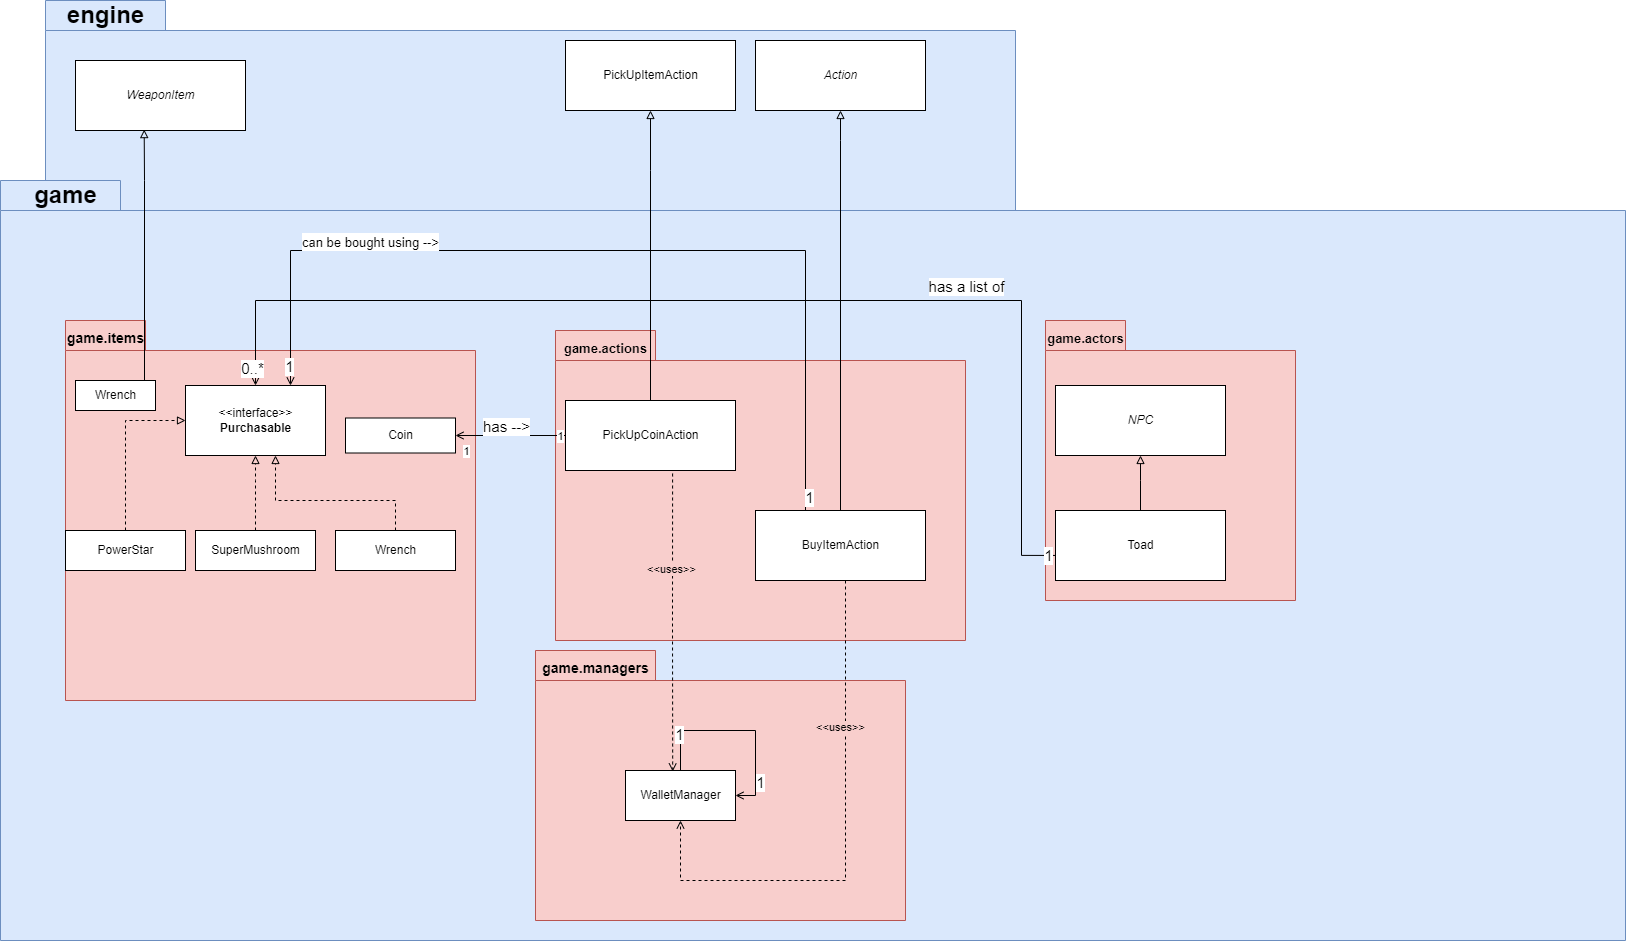

The diagram above was exported from draw.io. Its source (the exported page's mxGraphModel, read from the mxfile embedded in the PNG):
<mxGraphModel dx="2468" dy="885" grid="1" gridSize="10" guides="1" tooltips="1" connect="1" arrows="1" fold="1" page="1" pageScale="1" pageWidth="827" pageHeight="1169" math="0" shadow="0">
  <root>
    <mxCell id="0" />
    <mxCell id="1" parent="0" />
    <mxCell id="i43hTrtua0hH4RwefnVX-7" value="" style="shape=folder;fontStyle=1;spacingTop=10;tabWidth=120;tabHeight=30;tabPosition=left;html=1;fillColor=#dae8fc;strokeColor=#6c8ebf;" parent="1" vertex="1">
      <mxGeometry x="30" y="250" width="970" height="210" as="geometry" />
    </mxCell>
    <mxCell id="i43hTrtua0hH4RwefnVX-1" value="" style="shape=folder;fontStyle=1;spacingTop=10;tabWidth=120;tabHeight=30;tabPosition=left;html=1;fillColor=#dae8fc;strokeColor=#6c8ebf;" parent="1" vertex="1">
      <mxGeometry x="-15" y="430" width="1625" height="760" as="geometry" />
    </mxCell>
    <mxCell id="i43hTrtua0hH4RwefnVX-4" value="" style="shape=folder;fontStyle=1;spacingTop=10;tabWidth=80;tabHeight=30;tabPosition=left;html=1;fillColor=#f8cecc;strokeColor=#b85450;" parent="1" vertex="1">
      <mxGeometry x="50" y="570" width="410" height="380" as="geometry" />
    </mxCell>
    <mxCell id="i43hTrtua0hH4RwefnVX-2" value="game" style="text;strokeColor=none;fillColor=none;html=1;fontSize=24;fontStyle=1;verticalAlign=middle;align=center;" parent="1" vertex="1">
      <mxGeometry x="-10" y="430" width="120" height="30" as="geometry" />
    </mxCell>
    <mxCell id="i43hTrtua0hH4RwefnVX-5" value="&lt;font style=&quot;font-size: 14px&quot;&gt;game.items&lt;/font&gt;" style="text;strokeColor=none;fillColor=none;html=1;fontSize=24;fontStyle=1;verticalAlign=middle;align=center;" parent="1" vertex="1">
      <mxGeometry x="30" y="570" width="120" height="30" as="geometry" />
    </mxCell>
    <mxCell id="i43hTrtua0hH4RwefnVX-8" value="engine" style="text;strokeColor=none;fillColor=none;html=1;fontSize=24;fontStyle=1;verticalAlign=middle;align=center;" parent="1" vertex="1">
      <mxGeometry x="30" y="250" width="120" height="30" as="geometry" />
    </mxCell>
    <mxCell id="MrsWHeAj9BduAwFFd_29-4" value="" style="shape=folder;fontStyle=1;spacingTop=10;tabWidth=100;tabHeight=30;tabPosition=left;html=1;fillColor=#f8cecc;strokeColor=#b85450;" parent="1" vertex="1">
      <mxGeometry x="540" y="580" width="410" height="310" as="geometry" />
    </mxCell>
    <mxCell id="MrsWHeAj9BduAwFFd_29-5" value="&lt;font style=&quot;font-size: 13px&quot;&gt;game.actions&lt;/font&gt;" style="text;strokeColor=none;fillColor=none;html=1;fontSize=24;fontStyle=1;verticalAlign=middle;align=center;" parent="1" vertex="1">
      <mxGeometry x="530" y="580" width="120" height="30" as="geometry" />
    </mxCell>
    <mxCell id="MrsWHeAj9BduAwFFd_29-7" value="&lt;i&gt;Action&lt;/i&gt;" style="html=1;" parent="1" vertex="1">
      <mxGeometry x="740" y="290" width="170" height="70" as="geometry" />
    </mxCell>
    <mxCell id="wFLRJprpQHyPGRCy-drW-1" value="Coin" style="html=1;" parent="1" vertex="1">
      <mxGeometry x="330" y="667.5" width="110" height="35" as="geometry" />
    </mxCell>
    <mxCell id="bJRN9SNMAbC33uXG2rwS-3" value="" style="shape=folder;fontStyle=1;spacingTop=10;tabWidth=120;tabHeight=30;tabPosition=left;html=1;fillColor=#f8cecc;strokeColor=#b85450;" parent="1" vertex="1">
      <mxGeometry x="520" y="900" width="370" height="270" as="geometry" />
    </mxCell>
    <mxCell id="bJRN9SNMAbC33uXG2rwS-4" value="&lt;font style=&quot;font-size: 14px&quot;&gt;game.managers&lt;/font&gt;" style="text;strokeColor=none;fillColor=none;html=1;fontSize=24;fontStyle=1;verticalAlign=middle;align=center;" parent="1" vertex="1">
      <mxGeometry x="520" y="900" width="120" height="30" as="geometry" />
    </mxCell>
    <mxCell id="bJRN9SNMAbC33uXG2rwS-7" value="WalletManager" style="html=1;" parent="1" vertex="1">
      <mxGeometry x="610" y="1020" width="110" height="50" as="geometry" />
    </mxCell>
    <mxCell id="MKiXFAVqGzclnDM5UixA-2" style="edgeStyle=orthogonalEdgeStyle;rounded=0;orthogonalLoop=1;jettySize=auto;html=1;entryX=1;entryY=0.5;entryDx=0;entryDy=0;endArrow=open;endFill=0;" parent="1" source="bJRN9SNMAbC33uXG2rwS-7" target="bJRN9SNMAbC33uXG2rwS-7" edge="1">
      <mxGeometry relative="1" as="geometry">
        <Array as="points">
          <mxPoint x="665" y="980" />
          <mxPoint x="740" y="980" />
          <mxPoint x="740" y="1045" />
        </Array>
      </mxGeometry>
    </mxCell>
    <mxCell id="MKiXFAVqGzclnDM5UixA-53" value="1" style="edgeLabel;html=1;align=center;verticalAlign=middle;resizable=0;points=[];fontSize=15;" parent="MKiXFAVqGzclnDM5UixA-2" vertex="1" connectable="0">
      <mxGeometry x="-0.6307" y="2" relative="1" as="geometry">
        <mxPoint as="offset" />
      </mxGeometry>
    </mxCell>
    <mxCell id="MKiXFAVqGzclnDM5UixA-54" value="1" style="edgeLabel;html=1;align=center;verticalAlign=middle;resizable=0;points=[];fontSize=15;" parent="MKiXFAVqGzclnDM5UixA-2" vertex="1" connectable="0">
      <mxGeometry x="0.6631" y="4" relative="1" as="geometry">
        <mxPoint as="offset" />
      </mxGeometry>
    </mxCell>
    <mxCell id="MKiXFAVqGzclnDM5UixA-4" style="edgeStyle=orthogonalEdgeStyle;rounded=0;orthogonalLoop=1;jettySize=auto;html=1;endArrow=block;endFill=0;entryX=0.5;entryY=1;entryDx=0;entryDy=0;" parent="1" source="MKiXFAVqGzclnDM5UixA-3" target="xeeY8iuXDzuipPmBEzt8-1" edge="1">
      <mxGeometry relative="1" as="geometry">
        <mxPoint x="660" y="420" as="targetPoint" />
        <Array as="points">
          <mxPoint x="635" y="420" />
          <mxPoint x="635" y="420" />
        </Array>
      </mxGeometry>
    </mxCell>
    <mxCell id="MKiXFAVqGzclnDM5UixA-6" style="edgeStyle=orthogonalEdgeStyle;rounded=0;orthogonalLoop=1;jettySize=auto;html=1;entryX=1;entryY=0.5;entryDx=0;entryDy=0;endArrow=open;endFill=0;exitX=0;exitY=0.5;exitDx=0;exitDy=0;" parent="1" source="MKiXFAVqGzclnDM5UixA-3" target="wFLRJprpQHyPGRCy-drW-1" edge="1">
      <mxGeometry relative="1" as="geometry" />
    </mxCell>
    <mxCell id="MKiXFAVqGzclnDM5UixA-8" value="1" style="edgeLabel;html=1;align=center;verticalAlign=middle;resizable=0;points=[];" parent="MKiXFAVqGzclnDM5UixA-6" vertex="1" connectable="0">
      <mxGeometry x="0.9141" y="2" relative="1" as="geometry">
        <mxPoint x="5" y="13" as="offset" />
      </mxGeometry>
    </mxCell>
    <mxCell id="MKiXFAVqGzclnDM5UixA-10" value="1" style="edgeLabel;html=1;align=center;verticalAlign=middle;resizable=0;points=[];" parent="MKiXFAVqGzclnDM5UixA-6" vertex="1" connectable="0">
      <mxGeometry x="-0.8859" relative="1" as="geometry">
        <mxPoint as="offset" />
      </mxGeometry>
    </mxCell>
    <mxCell id="MKiXFAVqGzclnDM5UixA-35" value="has --&amp;gt;" style="edgeLabel;html=1;align=center;verticalAlign=middle;resizable=0;points=[];fontSize=15;" parent="MKiXFAVqGzclnDM5UixA-6" vertex="1" connectable="0">
      <mxGeometry x="0.102" y="-1" relative="1" as="geometry">
        <mxPoint x="1" y="-9" as="offset" />
      </mxGeometry>
    </mxCell>
    <mxCell id="MKiXFAVqGzclnDM5UixA-3" value="PickUpCoinAction" style="html=1;" parent="1" vertex="1">
      <mxGeometry x="550" y="650" width="170" height="70" as="geometry" />
    </mxCell>
    <mxCell id="MKiXFAVqGzclnDM5UixA-14" style="edgeStyle=orthogonalEdgeStyle;rounded=0;orthogonalLoop=1;jettySize=auto;html=1;fontSize=15;endArrow=block;endFill=0;entryX=0.5;entryY=1;entryDx=0;entryDy=0;" parent="1" source="MKiXFAVqGzclnDM5UixA-13" target="MrsWHeAj9BduAwFFd_29-7" edge="1">
      <mxGeometry relative="1" as="geometry">
        <Array as="points">
          <mxPoint x="825" y="390" />
          <mxPoint x="825" y="390" />
        </Array>
        <mxPoint x="495" y="380" as="targetPoint" />
      </mxGeometry>
    </mxCell>
    <mxCell id="MKiXFAVqGzclnDM5UixA-49" style="edgeStyle=orthogonalEdgeStyle;rounded=0;orthogonalLoop=1;jettySize=auto;html=1;entryX=0.75;entryY=0;entryDx=0;entryDy=0;fontSize=15;endArrow=open;endFill=0;" parent="1" source="MKiXFAVqGzclnDM5UixA-13" target="51p5iK2lVeK_NO_CAoD5-1" edge="1">
      <mxGeometry relative="1" as="geometry">
        <Array as="points">
          <mxPoint x="790" y="500" />
          <mxPoint x="275" y="500" />
        </Array>
        <mxPoint x="278.75" y="600" as="targetPoint" />
      </mxGeometry>
    </mxCell>
    <mxCell id="MKiXFAVqGzclnDM5UixA-50" value="1" style="edgeLabel;html=1;align=center;verticalAlign=middle;resizable=0;points=[];fontSize=15;" parent="MKiXFAVqGzclnDM5UixA-49" vertex="1" connectable="0">
      <mxGeometry x="0.9558" y="-2" relative="1" as="geometry">
        <mxPoint as="offset" />
      </mxGeometry>
    </mxCell>
    <mxCell id="MKiXFAVqGzclnDM5UixA-51" value="1" style="edgeLabel;html=1;align=center;verticalAlign=middle;resizable=0;points=[];fontSize=15;" parent="MKiXFAVqGzclnDM5UixA-49" vertex="1" connectable="0">
      <mxGeometry x="-0.9693" y="-3" relative="1" as="geometry">
        <mxPoint as="offset" />
      </mxGeometry>
    </mxCell>
    <mxCell id="MKiXFAVqGzclnDM5UixA-52" value="&lt;font style=&quot;font-size: 13px&quot;&gt;can be bought using --&amp;gt;&lt;/font&gt;" style="edgeLabel;html=1;align=center;verticalAlign=middle;resizable=0;points=[];fontSize=15;" parent="MKiXFAVqGzclnDM5UixA-49" vertex="1" connectable="0">
      <mxGeometry x="0.5818" y="-2" relative="1" as="geometry">
        <mxPoint x="24" y="-8" as="offset" />
      </mxGeometry>
    </mxCell>
    <mxCell id="MKiXFAVqGzclnDM5UixA-13" value="BuyItemAction" style="html=1;" parent="1" vertex="1">
      <mxGeometry x="740" y="760" width="170" height="70" as="geometry" />
    </mxCell>
    <mxCell id="MwR2_wkTaYPsnQlkHpvk-3" style="edgeStyle=orthogonalEdgeStyle;rounded=0;orthogonalLoop=1;jettySize=auto;html=1;endArrow=block;endFill=0;entryX=0.404;entryY=0.987;entryDx=0;entryDy=0;entryPerimeter=0;" parent="1" source="MKiXFAVqGzclnDM5UixA-22" target="MwR2_wkTaYPsnQlkHpvk-2" edge="1">
      <mxGeometry relative="1" as="geometry">
        <mxPoint x="330" y="380" as="targetPoint" />
        <Array as="points">
          <mxPoint x="129" y="430" />
          <mxPoint x="129" y="430" />
        </Array>
      </mxGeometry>
    </mxCell>
    <mxCell id="MKiXFAVqGzclnDM5UixA-22" value="Wrench" style="html=1;" parent="1" vertex="1">
      <mxGeometry x="60" y="630" width="80" height="30" as="geometry" />
    </mxCell>
    <mxCell id="MKiXFAVqGzclnDM5UixA-24" value="" style="shape=folder;fontStyle=1;spacingTop=10;tabWidth=80;tabHeight=30;tabPosition=left;html=1;fontSize=15;fillColor=#f8cecc;strokeColor=#b85450;" parent="1" vertex="1">
      <mxGeometry x="1030" y="570" width="250" height="280" as="geometry" />
    </mxCell>
    <mxCell id="MKiXFAVqGzclnDM5UixA-25" value="&lt;font style=&quot;font-size: 13px&quot;&gt;game.actors&lt;/font&gt;" style="text;strokeColor=none;fillColor=none;html=1;fontSize=24;fontStyle=1;verticalAlign=middle;align=center;" parent="1" vertex="1">
      <mxGeometry x="1010" y="570" width="120" height="30" as="geometry" />
    </mxCell>
    <mxCell id="MKiXFAVqGzclnDM5UixA-37" style="edgeStyle=orthogonalEdgeStyle;rounded=0;orthogonalLoop=1;jettySize=auto;html=1;entryX=0.5;entryY=0;entryDx=0;entryDy=0;fontSize=15;endArrow=open;endFill=0;" parent="1" target="51p5iK2lVeK_NO_CAoD5-1" edge="1">
      <mxGeometry relative="1" as="geometry">
        <Array as="points">
          <mxPoint x="1006" y="805" />
          <mxPoint x="1006" y="550" />
          <mxPoint x="240" y="550" />
        </Array>
        <mxPoint x="240.00000000000014" y="607.3000000000002" as="targetPoint" />
        <mxPoint x="1045.91" y="804.94" as="sourcePoint" />
      </mxGeometry>
    </mxCell>
    <mxCell id="MKiXFAVqGzclnDM5UixA-39" value="1" style="edgeLabel;html=1;align=center;verticalAlign=middle;resizable=0;points=[];fontSize=15;" parent="MKiXFAVqGzclnDM5UixA-37" vertex="1" connectable="0">
      <mxGeometry x="-0.9767" relative="1" as="geometry">
        <mxPoint as="offset" />
      </mxGeometry>
    </mxCell>
    <mxCell id="MKiXFAVqGzclnDM5UixA-40" value="0..*" style="edgeLabel;html=1;align=center;verticalAlign=middle;resizable=0;points=[];fontSize=15;" parent="MKiXFAVqGzclnDM5UixA-37" vertex="1" connectable="0">
      <mxGeometry x="0.9691" y="-4" relative="1" as="geometry">
        <mxPoint as="offset" />
      </mxGeometry>
    </mxCell>
    <mxCell id="MKiXFAVqGzclnDM5UixA-42" value="has a list of" style="edgeLabel;html=1;align=center;verticalAlign=middle;resizable=0;points=[];fontSize=15;" parent="MKiXFAVqGzclnDM5UixA-37" vertex="1" connectable="0">
      <mxGeometry x="-0.6572" y="1" relative="1" as="geometry">
        <mxPoint x="-55" y="-113" as="offset" />
      </mxGeometry>
    </mxCell>
    <mxCell id="9EVrRYeSBjDOOLxeBG6x-12" style="edgeStyle=orthogonalEdgeStyle;rounded=0;orthogonalLoop=1;jettySize=auto;html=1;entryX=0.5;entryY=1;entryDx=0;entryDy=0;endArrow=block;endFill=0;" parent="1" source="MKiXFAVqGzclnDM5UixA-27" target="9EVrRYeSBjDOOLxeBG6x-11" edge="1">
      <mxGeometry relative="1" as="geometry">
        <Array as="points">
          <mxPoint x="1125" y="730" />
          <mxPoint x="1125" y="730" />
        </Array>
      </mxGeometry>
    </mxCell>
    <mxCell id="MKiXFAVqGzclnDM5UixA-27" value="Toad" style="html=1;" parent="1" vertex="1">
      <mxGeometry x="1040" y="760" width="170" height="70" as="geometry" />
    </mxCell>
    <mxCell id="MKiXFAVqGzclnDM5UixA-43" value="" style="endArrow=open;html=1;rounded=0;fontSize=15;exitX=0.63;exitY=1.043;exitDx=0;exitDy=0;exitPerimeter=0;entryX=0.429;entryY=0.02;entryDx=0;entryDy=0;entryPerimeter=0;endFill=0;dashed=1;" parent="1" source="MKiXFAVqGzclnDM5UixA-3" target="bJRN9SNMAbC33uXG2rwS-7" edge="1">
      <mxGeometry width="50" height="50" relative="1" as="geometry">
        <mxPoint x="800" y="730" as="sourcePoint" />
        <mxPoint x="850" y="680" as="targetPoint" />
        <Array as="points">
          <mxPoint x="657" y="870" />
        </Array>
      </mxGeometry>
    </mxCell>
    <mxCell id="sZ4J-rnx_0m2Lc5OwDH--1" value="&amp;lt;&amp;lt;uses&amp;gt;&amp;gt;" style="edgeLabel;html=1;align=center;verticalAlign=middle;resizable=0;points=[];labelBackgroundColor=#F8CECC;" vertex="1" connectable="0" parent="MKiXFAVqGzclnDM5UixA-43">
      <mxGeometry x="-0.362" y="-2" relative="1" as="geometry">
        <mxPoint as="offset" />
      </mxGeometry>
    </mxCell>
    <mxCell id="MKiXFAVqGzclnDM5UixA-48" value="" style="endArrow=open;html=1;rounded=0;dashed=1;fontSize=15;entryX=0.5;entryY=1;entryDx=0;entryDy=0;endFill=0;" parent="1" target="bJRN9SNMAbC33uXG2rwS-7" edge="1">
      <mxGeometry width="50" height="50" relative="1" as="geometry">
        <mxPoint x="830" y="830" as="sourcePoint" />
        <mxPoint x="880" y="780" as="targetPoint" />
        <Array as="points">
          <mxPoint x="830" y="1130" />
          <mxPoint x="665" y="1130" />
        </Array>
      </mxGeometry>
    </mxCell>
    <mxCell id="MwR2_wkTaYPsnQlkHpvk-2" value="&lt;i&gt;WeaponItem&lt;/i&gt;" style="html=1;" parent="1" vertex="1">
      <mxGeometry x="60" y="310" width="170" height="70" as="geometry" />
    </mxCell>
    <mxCell id="9EVrRYeSBjDOOLxeBG6x-11" value="&lt;i&gt;NPC&lt;/i&gt;" style="html=1;" parent="1" vertex="1">
      <mxGeometry x="1040" y="635" width="170" height="70" as="geometry" />
    </mxCell>
    <mxCell id="51p5iK2lVeK_NO_CAoD5-1" value="&amp;lt;&amp;lt;interface&amp;gt;&amp;gt;&lt;br&gt;&lt;b&gt;Purchasable&lt;/b&gt;" style="html=1;" parent="1" vertex="1">
      <mxGeometry x="170" y="635" width="140" height="70" as="geometry" />
    </mxCell>
    <mxCell id="51p5iK2lVeK_NO_CAoD5-5" style="edgeStyle=orthogonalEdgeStyle;rounded=0;orthogonalLoop=1;jettySize=auto;html=1;endArrow=block;endFill=0;dashed=1;entryX=0;entryY=0.5;entryDx=0;entryDy=0;" parent="1" source="51p5iK2lVeK_NO_CAoD5-2" target="51p5iK2lVeK_NO_CAoD5-1" edge="1">
      <mxGeometry relative="1" as="geometry">
        <mxPoint x="218" y="700" as="targetPoint" />
        <Array as="points">
          <mxPoint x="110" y="670" />
        </Array>
      </mxGeometry>
    </mxCell>
    <mxCell id="51p5iK2lVeK_NO_CAoD5-2" value="PowerStar" style="html=1;" parent="1" vertex="1">
      <mxGeometry x="50" y="780" width="120" height="40" as="geometry" />
    </mxCell>
    <mxCell id="51p5iK2lVeK_NO_CAoD5-6" style="edgeStyle=orthogonalEdgeStyle;rounded=0;orthogonalLoop=1;jettySize=auto;html=1;dashed=1;endArrow=block;endFill=0;" parent="1" source="51p5iK2lVeK_NO_CAoD5-3" target="51p5iK2lVeK_NO_CAoD5-1" edge="1">
      <mxGeometry relative="1" as="geometry">
        <Array as="points">
          <mxPoint x="240" y="730" />
          <mxPoint x="240" y="730" />
        </Array>
      </mxGeometry>
    </mxCell>
    <mxCell id="51p5iK2lVeK_NO_CAoD5-3" value="SuperMushroom" style="html=1;" parent="1" vertex="1">
      <mxGeometry x="180" y="780" width="120" height="40" as="geometry" />
    </mxCell>
    <mxCell id="51p5iK2lVeK_NO_CAoD5-7" style="edgeStyle=orthogonalEdgeStyle;rounded=0;orthogonalLoop=1;jettySize=auto;html=1;dashed=1;endArrow=block;endFill=0;" parent="1" source="51p5iK2lVeK_NO_CAoD5-4" target="51p5iK2lVeK_NO_CAoD5-1" edge="1">
      <mxGeometry relative="1" as="geometry">
        <Array as="points">
          <mxPoint x="380" y="750" />
          <mxPoint x="260" y="750" />
        </Array>
      </mxGeometry>
    </mxCell>
    <mxCell id="51p5iK2lVeK_NO_CAoD5-4" value="Wrench" style="html=1;" parent="1" vertex="1">
      <mxGeometry x="320" y="780" width="120" height="40" as="geometry" />
    </mxCell>
    <mxCell id="xeeY8iuXDzuipPmBEzt8-1" value="PickUpItemAction" style="html=1;" parent="1" vertex="1">
      <mxGeometry x="550" y="290" width="170" height="70" as="geometry" />
    </mxCell>
    <mxCell id="sZ4J-rnx_0m2Lc5OwDH--2" value="&amp;lt;&amp;lt;uses&amp;gt;&amp;gt;" style="edgeLabel;html=1;align=center;verticalAlign=middle;resizable=0;points=[];labelBackgroundColor=#F8CECC;" vertex="1" connectable="0" parent="1">
      <mxGeometry x="665.0353702308335" y="828.0086173789716" as="geometry">
        <mxPoint x="159" y="148" as="offset" />
      </mxGeometry>
    </mxCell>
  </root>
</mxGraphModel>